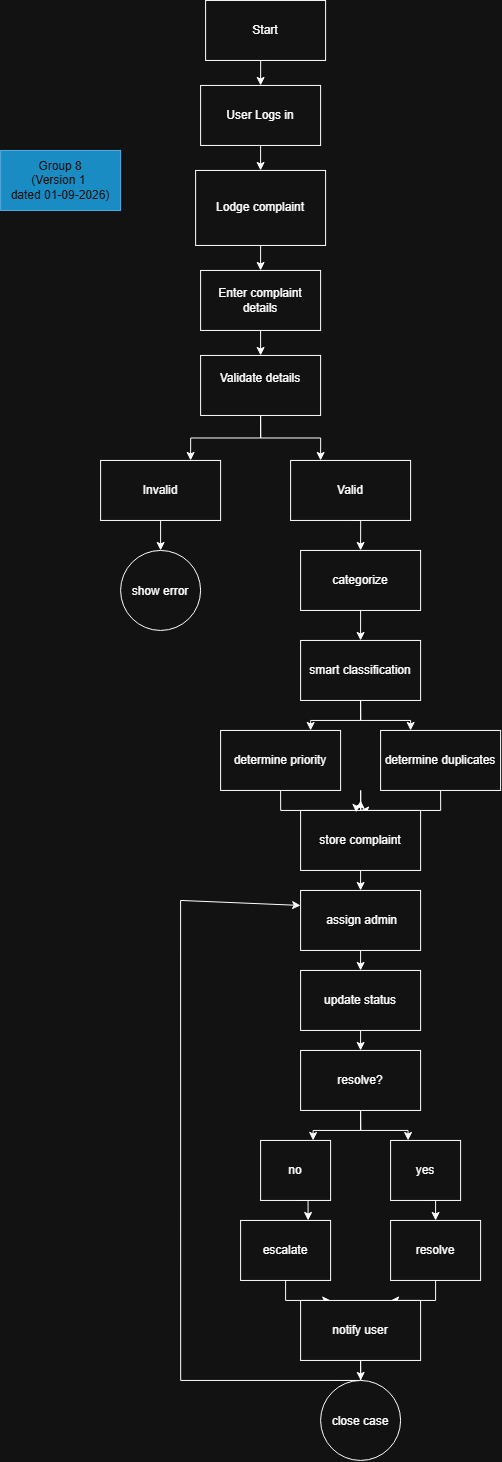

The diagram above was exported from draw.io. Its source (the exported page's mxGraphModel, read from the mxfile embedded in the PNG):
<mxGraphModel dx="1915" dy="694" grid="1" gridSize="10" guides="1" tooltips="1" connect="1" arrows="1" fold="1" page="1" pageScale="1" pageWidth="827" pageHeight="1169" math="0" shadow="0">
  <root>
    <mxCell id="0" />
    <mxCell id="1" parent="0" />
    <mxCell id="Od8FTiZJHWmVH_wJFbyn-8" edge="1" parent="1" source="Od8FTiZJHWmVH_wJFbyn-1" style="edgeStyle=orthogonalEdgeStyle;rounded=0;orthogonalLoop=1;jettySize=auto;html=1;exitX=0.5;exitY=1;exitDx=0;exitDy=0;entryX=0.5;entryY=0;entryDx=0;entryDy=0;" target="Od8FTiZJHWmVH_wJFbyn-2">
      <mxGeometry relative="1" as="geometry" />
    </mxCell>
    <mxCell id="Od8FTiZJHWmVH_wJFbyn-1" parent="1" style="rounded=0;whiteSpace=wrap;html=1;" value="Start" vertex="1">
      <mxGeometry height="60" width="120" x="335" y="110" as="geometry" />
    </mxCell>
    <mxCell id="Od8FTiZJHWmVH_wJFbyn-9" edge="1" parent="1" source="Od8FTiZJHWmVH_wJFbyn-2" style="edgeStyle=orthogonalEdgeStyle;rounded=0;orthogonalLoop=1;jettySize=auto;html=1;exitX=0.5;exitY=1;exitDx=0;exitDy=0;entryX=0.5;entryY=0;entryDx=0;entryDy=0;" target="Od8FTiZJHWmVH_wJFbyn-4">
      <mxGeometry relative="1" as="geometry" />
    </mxCell>
    <mxCell id="Od8FTiZJHWmVH_wJFbyn-2" parent="1" style="rounded=0;whiteSpace=wrap;html=1;" value="&lt;div&gt;User Logs in&lt;/div&gt;" vertex="1">
      <mxGeometry height="60" width="120" x="330" y="195" as="geometry" />
    </mxCell>
    <mxCell id="Od8FTiZJHWmVH_wJFbyn-23" edge="1" parent="1" source="Od8FTiZJHWmVH_wJFbyn-4" style="edgeStyle=orthogonalEdgeStyle;rounded=0;orthogonalLoop=1;jettySize=auto;html=1;exitX=0.5;exitY=1;exitDx=0;exitDy=0;entryX=0.5;entryY=0;entryDx=0;entryDy=0;" target="Od8FTiZJHWmVH_wJFbyn-20">
      <mxGeometry relative="1" as="geometry" />
    </mxCell>
    <mxCell id="Od8FTiZJHWmVH_wJFbyn-4" parent="1" style="rounded=0;whiteSpace=wrap;html=1;" value="Lodge complaint" vertex="1">
      <mxGeometry height="75" width="130" x="325" y="280" as="geometry" />
    </mxCell>
    <mxCell id="Od8FTiZJHWmVH_wJFbyn-18" parent="1" style="rounded=0;whiteSpace=wrap;html=1;fillColor=#1ba1e2;fontColor=#ffffff;strokeColor=#006EAF;" value="Group 8&lt;br&gt;(Version 1&amp;nbsp;&lt;br&gt;dated 01-09-2026)" vertex="1">
      <mxGeometry height="60" width="120" x="130" y="260" as="geometry" />
    </mxCell>
    <mxCell id="Od8FTiZJHWmVH_wJFbyn-24" edge="1" parent="1" source="Od8FTiZJHWmVH_wJFbyn-20" style="edgeStyle=orthogonalEdgeStyle;rounded=0;orthogonalLoop=1;jettySize=auto;html=1;exitX=0.5;exitY=1;exitDx=0;exitDy=0;entryX=0.5;entryY=0;entryDx=0;entryDy=0;" target="Od8FTiZJHWmVH_wJFbyn-21">
      <mxGeometry relative="1" as="geometry" />
    </mxCell>
    <mxCell id="Od8FTiZJHWmVH_wJFbyn-20" parent="1" style="rounded=0;whiteSpace=wrap;html=1;" value="Enter complaint details" vertex="1">
      <mxGeometry height="60" width="120" x="330" y="380" as="geometry" />
    </mxCell>
    <mxCell id="Od8FTiZJHWmVH_wJFbyn-27" edge="1" parent="1" source="Od8FTiZJHWmVH_wJFbyn-21" style="edgeStyle=orthogonalEdgeStyle;rounded=0;orthogonalLoop=1;jettySize=auto;html=1;exitX=0.5;exitY=1;exitDx=0;exitDy=0;entryX=0.75;entryY=0;entryDx=0;entryDy=0;" target="Od8FTiZJHWmVH_wJFbyn-25">
      <mxGeometry relative="1" as="geometry" />
    </mxCell>
    <mxCell id="Od8FTiZJHWmVH_wJFbyn-21" parent="1" style="rounded=0;whiteSpace=wrap;html=1;" value="&#10;Validate details&#10;&#10;" vertex="1">
      <mxGeometry height="60" width="120" x="330" y="465" as="geometry" />
    </mxCell>
    <mxCell id="Od8FTiZJHWmVH_wJFbyn-30" edge="1" parent="1" source="Od8FTiZJHWmVH_wJFbyn-25" style="edgeStyle=orthogonalEdgeStyle;rounded=0;orthogonalLoop=1;jettySize=auto;html=1;exitX=0.5;exitY=1;exitDx=0;exitDy=0;entryX=0.5;entryY=0;entryDx=0;entryDy=0;" target="Od8FTiZJHWmVH_wJFbyn-29">
      <mxGeometry relative="1" as="geometry" />
    </mxCell>
    <mxCell id="Od8FTiZJHWmVH_wJFbyn-25" parent="1" style="rounded=0;whiteSpace=wrap;html=1;" value="Invalid" vertex="1">
      <mxGeometry height="60" width="120" x="230" y="570" as="geometry" />
    </mxCell>
    <mxCell id="Od8FTiZJHWmVH_wJFbyn-32" edge="1" parent="1" source="Od8FTiZJHWmVH_wJFbyn-26" style="edgeStyle=orthogonalEdgeStyle;rounded=0;orthogonalLoop=1;jettySize=auto;html=1;exitX=0.5;exitY=1;exitDx=0;exitDy=0;entryX=0.5;entryY=0;entryDx=0;entryDy=0;" target="Od8FTiZJHWmVH_wJFbyn-31">
      <mxGeometry relative="1" as="geometry" />
    </mxCell>
    <mxCell id="Od8FTiZJHWmVH_wJFbyn-26" parent="1" style="rounded=0;whiteSpace=wrap;html=1;" value="Valid" vertex="1">
      <mxGeometry height="60" width="120" x="420" y="570" as="geometry" />
    </mxCell>
    <mxCell id="Od8FTiZJHWmVH_wJFbyn-28" edge="1" parent="1" source="Od8FTiZJHWmVH_wJFbyn-21" style="edgeStyle=orthogonalEdgeStyle;rounded=0;orthogonalLoop=1;jettySize=auto;html=1;exitX=0.5;exitY=1;exitDx=0;exitDy=0;entryX=0.25;entryY=0;entryDx=0;entryDy=0;" target="Od8FTiZJHWmVH_wJFbyn-26">
      <mxGeometry relative="1" as="geometry" />
    </mxCell>
    <mxCell id="Od8FTiZJHWmVH_wJFbyn-29" parent="1" style="ellipse;whiteSpace=wrap;html=1;shapeInside=1;aspect=fixed;" value="show error" vertex="1">
      <mxGeometry height="80" width="80" x="250" y="660" as="geometry" />
    </mxCell>
    <mxCell id="Od8FTiZJHWmVH_wJFbyn-34" edge="1" parent="1" source="Od8FTiZJHWmVH_wJFbyn-31" style="edgeStyle=orthogonalEdgeStyle;rounded=0;orthogonalLoop=1;jettySize=auto;html=1;exitX=0.5;exitY=1;exitDx=0;exitDy=0;entryX=0.5;entryY=0;entryDx=0;entryDy=0;" target="Od8FTiZJHWmVH_wJFbyn-33">
      <mxGeometry relative="1" as="geometry" />
    </mxCell>
    <mxCell id="Od8FTiZJHWmVH_wJFbyn-31" parent="1" style="rounded=0;whiteSpace=wrap;html=1;" value="categorize" vertex="1">
      <mxGeometry height="60" width="120" x="430" y="660" as="geometry" />
    </mxCell>
    <mxCell id="Od8FTiZJHWmVH_wJFbyn-37" edge="1" parent="1" source="Od8FTiZJHWmVH_wJFbyn-33" style="edgeStyle=orthogonalEdgeStyle;rounded=0;orthogonalLoop=1;jettySize=auto;html=1;exitX=0.5;exitY=1;exitDx=0;exitDy=0;entryX=0.75;entryY=0;entryDx=0;entryDy=0;" target="Od8FTiZJHWmVH_wJFbyn-35">
      <mxGeometry relative="1" as="geometry" />
    </mxCell>
    <mxCell id="Od8FTiZJHWmVH_wJFbyn-38" edge="1" parent="1" source="Od8FTiZJHWmVH_wJFbyn-33" style="edgeStyle=orthogonalEdgeStyle;rounded=0;orthogonalLoop=1;jettySize=auto;html=1;exitX=0.5;exitY=1;exitDx=0;exitDy=0;entryX=0.25;entryY=0;entryDx=0;entryDy=0;" target="Od8FTiZJHWmVH_wJFbyn-36">
      <mxGeometry relative="1" as="geometry" />
    </mxCell>
    <mxCell id="Od8FTiZJHWmVH_wJFbyn-33" parent="1" style="rounded=0;whiteSpace=wrap;html=1;" value="smart classification" vertex="1">
      <mxGeometry height="60" width="120" x="430" y="750" as="geometry" />
    </mxCell>
    <mxCell id="Od8FTiZJHWmVH_wJFbyn-35" parent="1" style="rounded=0;whiteSpace=wrap;html=1;" value="determine priority" vertex="1">
      <mxGeometry height="60" width="120" x="350" y="840" as="geometry" />
    </mxCell>
    <mxCell id="Od8FTiZJHWmVH_wJFbyn-41" edge="1" parent="1" source="Od8FTiZJHWmVH_wJFbyn-36" style="edgeStyle=orthogonalEdgeStyle;rounded=0;orthogonalLoop=1;jettySize=auto;html=1;exitX=0.5;exitY=1;exitDx=0;exitDy=0;entryX=0.5;entryY=0;entryDx=0;entryDy=0;" target="Od8FTiZJHWmVH_wJFbyn-39">
      <mxGeometry relative="1" as="geometry" />
    </mxCell>
    <mxCell id="Od8FTiZJHWmVH_wJFbyn-36" parent="1" style="rounded=0;whiteSpace=wrap;html=1;" value="determine duplicates" vertex="1">
      <mxGeometry height="60" width="120" x="510" y="840" as="geometry" />
    </mxCell>
    <mxCell id="Od8FTiZJHWmVH_wJFbyn-42" edge="1" parent="1" source="Od8FTiZJHWmVH_wJFbyn-39" style="edgeStyle=orthogonalEdgeStyle;rounded=0;orthogonalLoop=1;jettySize=auto;html=1;">
      <mxGeometry relative="1" as="geometry">
        <mxPoint x="490" y="910" as="targetPoint" />
      </mxGeometry>
    </mxCell>
    <mxCell id="Od8FTiZJHWmVH_wJFbyn-44" edge="1" parent="1" source="Od8FTiZJHWmVH_wJFbyn-39" style="edgeStyle=orthogonalEdgeStyle;rounded=0;orthogonalLoop=1;jettySize=auto;html=1;exitX=0.5;exitY=1;exitDx=0;exitDy=0;entryX=0.5;entryY=0;entryDx=0;entryDy=0;" target="Od8FTiZJHWmVH_wJFbyn-43">
      <mxGeometry relative="1" as="geometry" />
    </mxCell>
    <mxCell id="Od8FTiZJHWmVH_wJFbyn-39" parent="1" style="rounded=0;whiteSpace=wrap;html=1;" value="store complaint" vertex="1">
      <mxGeometry height="60" width="120" x="430" y="920" as="geometry" />
    </mxCell>
    <mxCell id="Od8FTiZJHWmVH_wJFbyn-40" edge="1" parent="1" source="Od8FTiZJHWmVH_wJFbyn-35" style="edgeStyle=orthogonalEdgeStyle;rounded=0;orthogonalLoop=1;jettySize=auto;html=1;exitX=0.5;exitY=1;exitDx=0;exitDy=0;entryX=0.463;entryY=0.033;entryDx=0;entryDy=0;entryPerimeter=0;" target="Od8FTiZJHWmVH_wJFbyn-39">
      <mxGeometry relative="1" as="geometry" />
    </mxCell>
    <mxCell id="Od8FTiZJHWmVH_wJFbyn-46" edge="1" parent="1" source="Od8FTiZJHWmVH_wJFbyn-43" style="edgeStyle=orthogonalEdgeStyle;rounded=0;orthogonalLoop=1;jettySize=auto;html=1;exitX=0.5;exitY=1;exitDx=0;exitDy=0;entryX=0.5;entryY=0;entryDx=0;entryDy=0;" target="Od8FTiZJHWmVH_wJFbyn-45">
      <mxGeometry relative="1" as="geometry" />
    </mxCell>
    <mxCell id="Od8FTiZJHWmVH_wJFbyn-43" parent="1" style="rounded=0;whiteSpace=wrap;html=1;" value="&amp;nbsp;assign admin" vertex="1">
      <mxGeometry height="60" width="120" x="430" y="1000" as="geometry" />
    </mxCell>
    <mxCell id="Od8FTiZJHWmVH_wJFbyn-48" edge="1" parent="1" source="Od8FTiZJHWmVH_wJFbyn-45" style="edgeStyle=orthogonalEdgeStyle;rounded=0;orthogonalLoop=1;jettySize=auto;html=1;exitX=0.5;exitY=1;exitDx=0;exitDy=0;entryX=0.5;entryY=0;entryDx=0;entryDy=0;" target="Od8FTiZJHWmVH_wJFbyn-47">
      <mxGeometry relative="1" as="geometry" />
    </mxCell>
    <mxCell id="Od8FTiZJHWmVH_wJFbyn-45" parent="1" style="rounded=0;whiteSpace=wrap;html=1;" value="&lt;br&gt;update status&lt;div&gt;&lt;br/&gt;&lt;/div&gt;" vertex="1">
      <mxGeometry height="60" width="120" x="430" y="1080" as="geometry" />
    </mxCell>
    <mxCell id="Od8FTiZJHWmVH_wJFbyn-51" edge="1" parent="1" source="Od8FTiZJHWmVH_wJFbyn-47" style="edgeStyle=orthogonalEdgeStyle;rounded=0;orthogonalLoop=1;jettySize=auto;html=1;exitX=0.5;exitY=1;exitDx=0;exitDy=0;entryX=0.75;entryY=0;entryDx=0;entryDy=0;" target="Od8FTiZJHWmVH_wJFbyn-49">
      <mxGeometry relative="1" as="geometry" />
    </mxCell>
    <mxCell id="Od8FTiZJHWmVH_wJFbyn-52" edge="1" parent="1" source="Od8FTiZJHWmVH_wJFbyn-47" style="edgeStyle=orthogonalEdgeStyle;rounded=0;orthogonalLoop=1;jettySize=auto;html=1;exitX=0.5;exitY=1;exitDx=0;exitDy=0;entryX=0.25;entryY=0;entryDx=0;entryDy=0;" target="Od8FTiZJHWmVH_wJFbyn-50">
      <mxGeometry relative="1" as="geometry" />
    </mxCell>
    <mxCell id="Od8FTiZJHWmVH_wJFbyn-47" parent="1" style="rounded=0;whiteSpace=wrap;html=1;" value="resolve?" vertex="1">
      <mxGeometry height="60" width="120" x="430" y="1160" as="geometry" />
    </mxCell>
    <mxCell id="Od8FTiZJHWmVH_wJFbyn-56" edge="1" parent="1" source="Od8FTiZJHWmVH_wJFbyn-49" style="edgeStyle=orthogonalEdgeStyle;rounded=0;orthogonalLoop=1;jettySize=auto;html=1;exitX=0.5;exitY=1;exitDx=0;exitDy=0;entryX=0.75;entryY=0;entryDx=0;entryDy=0;" target="Od8FTiZJHWmVH_wJFbyn-53">
      <mxGeometry relative="1" as="geometry" />
    </mxCell>
    <mxCell id="Od8FTiZJHWmVH_wJFbyn-49" parent="1" style="rounded=0;whiteSpace=wrap;html=1;" value="no" vertex="1">
      <mxGeometry height="60" width="70" x="390" y="1250" as="geometry" />
    </mxCell>
    <mxCell id="Od8FTiZJHWmVH_wJFbyn-57" edge="1" parent="1" source="Od8FTiZJHWmVH_wJFbyn-50" style="edgeStyle=orthogonalEdgeStyle;rounded=0;orthogonalLoop=1;jettySize=auto;html=1;exitX=0.5;exitY=1;exitDx=0;exitDy=0;entryX=0.5;entryY=0;entryDx=0;entryDy=0;" target="Od8FTiZJHWmVH_wJFbyn-54">
      <mxGeometry relative="1" as="geometry" />
    </mxCell>
    <mxCell id="Od8FTiZJHWmVH_wJFbyn-50" parent="1" style="rounded=0;whiteSpace=wrap;html=1;" value="yes" vertex="1">
      <mxGeometry height="60" width="70" x="520" y="1250" as="geometry" />
    </mxCell>
    <mxCell id="Od8FTiZJHWmVH_wJFbyn-60" edge="1" parent="1" source="Od8FTiZJHWmVH_wJFbyn-53" style="edgeStyle=orthogonalEdgeStyle;rounded=0;orthogonalLoop=1;jettySize=auto;html=1;exitX=0.5;exitY=1;exitDx=0;exitDy=0;entryX=0.25;entryY=0;entryDx=0;entryDy=0;" target="Od8FTiZJHWmVH_wJFbyn-59">
      <mxGeometry relative="1" as="geometry" />
    </mxCell>
    <mxCell id="Od8FTiZJHWmVH_wJFbyn-53" parent="1" style="rounded=0;whiteSpace=wrap;html=1;" value="escalate" vertex="1">
      <mxGeometry height="60" width="90" x="370" y="1330" as="geometry" />
    </mxCell>
    <mxCell id="Od8FTiZJHWmVH_wJFbyn-61" edge="1" parent="1" source="Od8FTiZJHWmVH_wJFbyn-54" style="edgeStyle=orthogonalEdgeStyle;rounded=0;orthogonalLoop=1;jettySize=auto;html=1;exitX=0.5;exitY=1;exitDx=0;exitDy=0;entryX=0.75;entryY=0;entryDx=0;entryDy=0;" target="Od8FTiZJHWmVH_wJFbyn-59">
      <mxGeometry relative="1" as="geometry" />
    </mxCell>
    <mxCell id="Od8FTiZJHWmVH_wJFbyn-54" parent="1" style="rounded=0;whiteSpace=wrap;html=1;" value="resolve" vertex="1">
      <mxGeometry height="60" width="90" x="520" y="1330" as="geometry" />
    </mxCell>
    <mxCell id="Od8FTiZJHWmVH_wJFbyn-62" edge="1" parent="1" source="Od8FTiZJHWmVH_wJFbyn-59" style="edgeStyle=orthogonalEdgeStyle;rounded=0;orthogonalLoop=1;jettySize=auto;html=1;exitX=0.5;exitY=1;exitDx=0;exitDy=0;">
      <mxGeometry relative="1" as="geometry">
        <mxPoint x="490.14285714285734" y="1490" as="targetPoint" />
      </mxGeometry>
    </mxCell>
    <mxCell id="Od8FTiZJHWmVH_wJFbyn-63" edge="1" parent="1" source="Od8FTiZJHWmVH_wJFbyn-59" style="edgeStyle=orthogonalEdgeStyle;rounded=0;orthogonalLoop=1;jettySize=auto;html=1;exitX=0.5;exitY=1;exitDx=0;exitDy=0;endArrow=none;endFill=0;">
      <mxGeometry relative="1" as="geometry">
        <mxPoint x="310" y="1010" as="targetPoint" />
      </mxGeometry>
    </mxCell>
    <mxCell id="Od8FTiZJHWmVH_wJFbyn-59" parent="1" style="rounded=0;whiteSpace=wrap;html=1;" value="notify user" vertex="1">
      <mxGeometry height="60" width="120" x="430" y="1410" as="geometry" />
    </mxCell>
    <mxCell id="Od8FTiZJHWmVH_wJFbyn-65" edge="1" parent="1" style="endArrow=classic;html=1;rounded=0;entryX=0;entryY=0.25;entryDx=0;entryDy=0;endFill=1;" target="Od8FTiZJHWmVH_wJFbyn-43" value="">
      <mxGeometry height="50" relative="1" width="50" as="geometry">
        <mxPoint x="310" y="1010" as="sourcePoint" />
        <mxPoint x="510" y="1110" as="targetPoint" />
      </mxGeometry>
    </mxCell>
    <mxCell id="Od8FTiZJHWmVH_wJFbyn-66" parent="1" style="ellipse;whiteSpace=wrap;html=1;shapeInside=1;aspect=fixed;" value="close case" vertex="1">
      <mxGeometry height="80" width="80" x="450" y="1490" as="geometry" />
    </mxCell>
  </root>
</mxGraphModel>